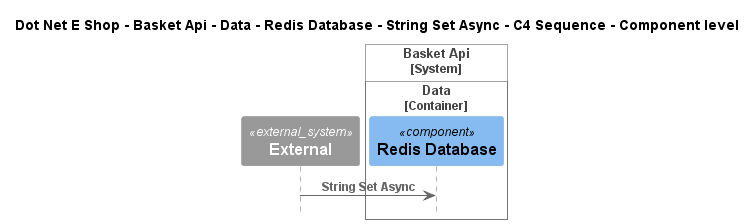

The diagram above was rendered by PlantUML. Its source (embedded in the PNG):
@startuml
!include ..\..\..\..\..\..\..\..\..\.c4s\C4_Sequence.puml

title Dot Net E Shop - Basket Api - Data - Redis Database - String Set Async - C4 Sequence - Component level

System_Ext(C4InterFlow.SoftwareSystems.ExternalSystem, "External", "")

System_Boundary(DotNetEShop.SoftwareSystems.BasketApi, "Basket Api")
    
Container_Boundary(DotNetEShop.SoftwareSystems.BasketApi.Containers.Data, "Data")
    Component(DotNetEShop.SoftwareSystems.BasketApi.Containers.Data.Components.RedisDatabase, "Redis Database", "", "")
Boundary_End()
Boundary_End()

Rel(C4InterFlow.SoftwareSystems.ExternalSystem, DotNetEShop.SoftwareSystems.BasketApi.Containers.Data.Components.RedisDatabase, "String Set Async")


@enduml